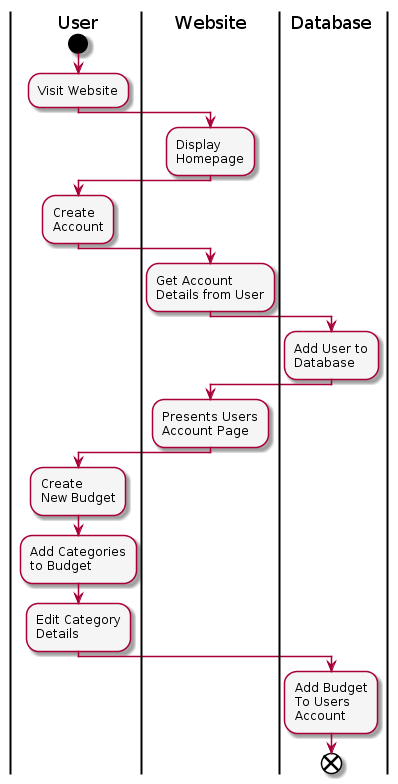

The diagram above was rendered by PlantUML. Its source (embedded in the PNG):
@startuml
skinparam backgroundColor white
skinparam activity {
  EndColor Black
  BackgroundColor WhiteSmoke
  FontName Arial
}


|User|
start
:Visit Website;
|Website|
:Display
Homepage;
|User|
:Create
Account;
|Website|
:Get Account
Details from User;
|Database|
:Add User to
Database;
|Website|
:Presents Users
Account Page;
|User|
:Create 
New Budget;
:Add Categories 
to Budget;
:Edit Category
Details;
|Database|
:Add Budget
To Users 
Account;
end
@enduml